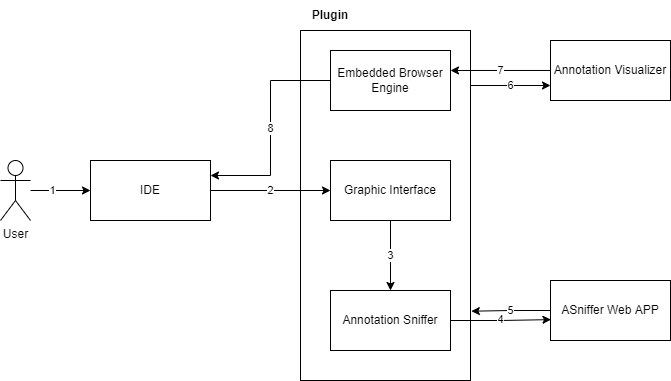

The diagram above was exported from draw.io. Its source (the exported page's mxGraphModel, read from the mxfile embedded in the PNG):
<mxGraphModel dx="780" dy="752" grid="1" gridSize="10" guides="1" tooltips="1" connect="1" arrows="1" fold="1" page="1" pageScale="1" pageWidth="827" pageHeight="1169" math="0" shadow="0">
  <root>
    <mxCell id="0" />
    <mxCell id="1" parent="0" />
    <mxCell id="LjOHRYW7ts4N5br-mklV-13" value="6" style="edgeStyle=orthogonalEdgeStyle;rounded=0;orthogonalLoop=1;jettySize=auto;html=1;entryX=0;entryY=0.75;entryDx=0;entryDy=0;" edge="1" parent="1" source="LjOHRYW7ts4N5br-mklV-2" target="LjOHRYW7ts4N5br-mklV-4">
      <mxGeometry relative="1" as="geometry">
        <Array as="points">
          <mxPoint x="470" y="195" />
          <mxPoint x="470" y="195" />
        </Array>
      </mxGeometry>
    </mxCell>
    <mxCell id="LjOHRYW7ts4N5br-mklV-2" value="" style="rounded=0;whiteSpace=wrap;html=1;" vertex="1" parent="1">
      <mxGeometry x="300" y="140" width="170" height="350" as="geometry" />
    </mxCell>
    <mxCell id="LjOHRYW7ts4N5br-mklV-11" value="4" style="edgeStyle=orthogonalEdgeStyle;rounded=0;orthogonalLoop=1;jettySize=auto;html=1;entryX=0.004;entryY=0.652;entryDx=0;entryDy=0;entryPerimeter=0;" edge="1" parent="1" source="LjOHRYW7ts4N5br-mklV-3" target="LjOHRYW7ts4N5br-mklV-5">
      <mxGeometry relative="1" as="geometry">
        <mxPoint x="660" y="430" as="targetPoint" />
      </mxGeometry>
    </mxCell>
    <mxCell id="LjOHRYW7ts4N5br-mklV-3" value="Annotation Sniffer" style="rounded=0;whiteSpace=wrap;html=1;" vertex="1" parent="1">
      <mxGeometry x="330" y="400" width="120" height="60" as="geometry" />
    </mxCell>
    <mxCell id="LjOHRYW7ts4N5br-mklV-14" value="7" style="edgeStyle=orthogonalEdgeStyle;rounded=0;orthogonalLoop=1;jettySize=auto;html=1;entryX=1;entryY=0.333;entryDx=0;entryDy=0;entryPerimeter=0;" edge="1" parent="1" source="LjOHRYW7ts4N5br-mklV-4" target="LjOHRYW7ts4N5br-mklV-6">
      <mxGeometry relative="1" as="geometry" />
    </mxCell>
    <mxCell id="LjOHRYW7ts4N5br-mklV-4" value="Annotation Visualizer" style="rounded=0;whiteSpace=wrap;html=1;" vertex="1" parent="1">
      <mxGeometry x="550" y="150" width="120" height="60" as="geometry" />
    </mxCell>
    <mxCell id="LjOHRYW7ts4N5br-mklV-12" value="5" style="edgeStyle=orthogonalEdgeStyle;rounded=0;orthogonalLoop=1;jettySize=auto;html=1;entryX=1.005;entryY=0.802;entryDx=0;entryDy=0;entryPerimeter=0;" edge="1" parent="1" source="LjOHRYW7ts4N5br-mklV-5" target="LjOHRYW7ts4N5br-mklV-2">
      <mxGeometry relative="1" as="geometry" />
    </mxCell>
    <mxCell id="LjOHRYW7ts4N5br-mklV-5" value="ASniffer Web APP" style="rounded=0;whiteSpace=wrap;html=1;" vertex="1" parent="1">
      <mxGeometry x="550" y="390" width="120" height="60" as="geometry" />
    </mxCell>
    <mxCell id="LjOHRYW7ts4N5br-mklV-16" value="8" style="edgeStyle=orthogonalEdgeStyle;rounded=0;orthogonalLoop=1;jettySize=auto;html=1;entryX=1;entryY=0.25;entryDx=0;entryDy=0;" edge="1" parent="1" source="LjOHRYW7ts4N5br-mklV-6" target="LjOHRYW7ts4N5br-mklV-15">
      <mxGeometry relative="1" as="geometry" />
    </mxCell>
    <mxCell id="LjOHRYW7ts4N5br-mklV-6" value="Embedded Browser Engine" style="rounded=0;whiteSpace=wrap;html=1;" vertex="1" parent="1">
      <mxGeometry x="330" y="160" width="120" height="60" as="geometry" />
    </mxCell>
    <mxCell id="LjOHRYW7ts4N5br-mklV-10" value="3" style="edgeStyle=orthogonalEdgeStyle;rounded=0;orthogonalLoop=1;jettySize=auto;html=1;" edge="1" parent="1" source="LjOHRYW7ts4N5br-mklV-7" target="LjOHRYW7ts4N5br-mklV-3">
      <mxGeometry relative="1" as="geometry" />
    </mxCell>
    <mxCell id="LjOHRYW7ts4N5br-mklV-7" value="Graphic Interface" style="rounded=0;whiteSpace=wrap;html=1;" vertex="1" parent="1">
      <mxGeometry x="330" y="270" width="120" height="60" as="geometry" />
    </mxCell>
    <mxCell id="LjOHRYW7ts4N5br-mklV-18" style="edgeStyle=orthogonalEdgeStyle;rounded=0;orthogonalLoop=1;jettySize=auto;html=1;entryX=0;entryY=0.5;entryDx=0;entryDy=0;" edge="1" parent="1" source="LjOHRYW7ts4N5br-mklV-8" target="LjOHRYW7ts4N5br-mklV-15">
      <mxGeometry relative="1" as="geometry" />
    </mxCell>
    <mxCell id="LjOHRYW7ts4N5br-mklV-21" value="1" style="edgeLabel;html=1;align=center;verticalAlign=middle;resizable=0;points=[];" vertex="1" connectable="0" parent="LjOHRYW7ts4N5br-mklV-18">
      <mxGeometry x="-0.3032" y="1" relative="1" as="geometry">
        <mxPoint as="offset" />
      </mxGeometry>
    </mxCell>
    <mxCell id="LjOHRYW7ts4N5br-mklV-8" value="User" style="shape=umlActor;verticalLabelPosition=bottom;verticalAlign=top;html=1;outlineConnect=0;" vertex="1" parent="1">
      <mxGeometry y="270" width="30" height="60" as="geometry" />
    </mxCell>
    <mxCell id="LjOHRYW7ts4N5br-mklV-17" value="2" style="edgeStyle=orthogonalEdgeStyle;rounded=0;orthogonalLoop=1;jettySize=auto;html=1;entryX=0;entryY=0.5;entryDx=0;entryDy=0;" edge="1" parent="1" source="LjOHRYW7ts4N5br-mklV-15" target="LjOHRYW7ts4N5br-mklV-7">
      <mxGeometry relative="1" as="geometry" />
    </mxCell>
    <mxCell id="LjOHRYW7ts4N5br-mklV-15" value="IDE" style="rounded=0;whiteSpace=wrap;html=1;" vertex="1" parent="1">
      <mxGeometry x="90" y="270" width="120" height="60" as="geometry" />
    </mxCell>
    <mxCell id="LjOHRYW7ts4N5br-mklV-20" value="Plugin" style="text;html=1;strokeColor=none;fillColor=none;align=center;verticalAlign=middle;whiteSpace=wrap;rounded=0;fontStyle=1" vertex="1" parent="1">
      <mxGeometry x="300" y="110" width="60" height="30" as="geometry" />
    </mxCell>
  </root>
</mxGraphModel>